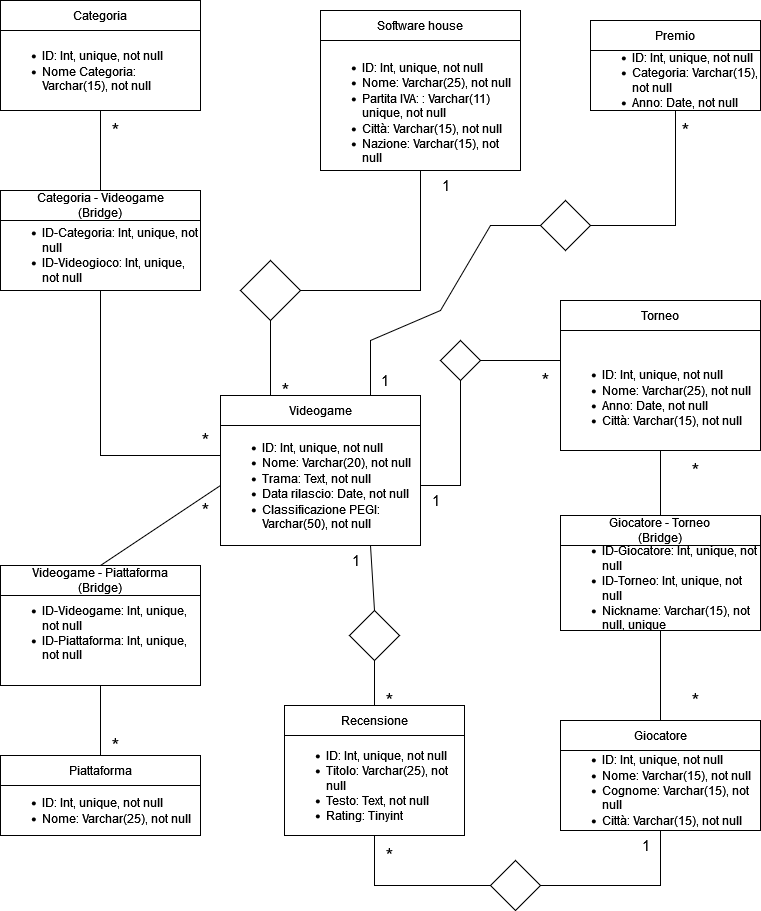

The diagram above was exported from draw.io. Its source (the exported page's mxGraphModel, read from the mxfile embedded in the PNG):
<mxGraphModel dx="1050" dy="524" grid="1" gridSize="10" guides="1" tooltips="1" connect="1" arrows="1" fold="1" page="1" pageScale="1" pageWidth="827" pageHeight="1169" math="0" shadow="0">
  <root>
    <mxCell id="0" />
    <mxCell id="1" parent="0" />
    <mxCell id="GW1x0Rxr6ZO3NL_KyY5c-1" value="&lt;div align=&quot;left&quot;&gt;&lt;ul&gt;&lt;li&gt;ID: Int, unique, not null&lt;br&gt;&lt;/li&gt;&lt;li&gt;Nome: Varchar(20), not null&lt;/li&gt;&lt;li&gt;Trama: Text, not null&lt;br&gt;&lt;/li&gt;&lt;li&gt;Data rilascio: Date, not null&lt;br&gt;&lt;/li&gt;&lt;li&gt;Classificazione PEGI: Varchar(50), not null&lt;/li&gt;&lt;/ul&gt;&lt;/div&gt;" style="rounded=0;whiteSpace=wrap;html=1;align=left;" vertex="1" parent="1">
      <mxGeometry x="260" y="425" width="200" height="120" as="geometry" />
    </mxCell>
    <mxCell id="GW1x0Rxr6ZO3NL_KyY5c-3" value="Videogame" style="rounded=0;whiteSpace=wrap;html=1;" vertex="1" parent="1">
      <mxGeometry x="260" y="395" width="200" height="30" as="geometry" />
    </mxCell>
    <mxCell id="GW1x0Rxr6ZO3NL_KyY5c-4" value="&lt;br&gt;&lt;ul&gt;&lt;li&gt;ID: Int, unique, not null&lt;br&gt;&lt;/li&gt;&lt;li&gt;Nome: Varchar(25), not null&lt;br&gt;&lt;/li&gt;&lt;li&gt;Partita IVA: : Varchar(11) unique, not null&lt;/li&gt;&lt;li&gt;Città: Varchar(15), not null&lt;/li&gt;&lt;li&gt;Nazione: Varchar(15), not null&lt;/li&gt;&lt;/ul&gt;" style="rounded=0;whiteSpace=wrap;html=1;align=left;" vertex="1" parent="1">
      <mxGeometry x="360" y="40" width="200" height="130" as="geometry" />
    </mxCell>
    <mxCell id="GW1x0Rxr6ZO3NL_KyY5c-5" value="Software house" style="rounded=0;whiteSpace=wrap;html=1;" vertex="1" parent="1">
      <mxGeometry x="360" y="10" width="200" height="30" as="geometry" />
    </mxCell>
    <mxCell id="GW1x0Rxr6ZO3NL_KyY5c-6" value="" style="rhombus;whiteSpace=wrap;html=1;" vertex="1" parent="1">
      <mxGeometry x="280" y="260" width="60" height="60" as="geometry" />
    </mxCell>
    <mxCell id="GW1x0Rxr6ZO3NL_KyY5c-10" value="1" style="text;html=1;align=center;verticalAlign=middle;resizable=0;points=[];autosize=1;strokeColor=none;fillColor=none;fontSize=15;" vertex="1" parent="1">
      <mxGeometry x="470" y="170" width="30" height="30" as="geometry" />
    </mxCell>
    <mxCell id="GW1x0Rxr6ZO3NL_KyY5c-12" value="&lt;div&gt;&lt;ul&gt;&lt;li&gt;ID: Int, unique, not null&lt;br&gt;&lt;/li&gt;&lt;li&gt;Nome: Varchar(25), not null&lt;br&gt;&lt;/li&gt;&lt;/ul&gt;&lt;/div&gt;" style="rounded=0;whiteSpace=wrap;html=1;fontSize=12;align=left;labelPosition=center;verticalLabelPosition=middle;verticalAlign=middle;" vertex="1" parent="1">
      <mxGeometry x="40" y="785" width="200" height="50" as="geometry" />
    </mxCell>
    <mxCell id="GW1x0Rxr6ZO3NL_KyY5c-13" value="Piattaforma" style="rounded=0;whiteSpace=wrap;html=1;" vertex="1" parent="1">
      <mxGeometry x="40" y="755" width="200" height="30" as="geometry" />
    </mxCell>
    <mxCell id="GW1x0Rxr6ZO3NL_KyY5c-19" value="*" style="text;html=1;align=center;verticalAlign=middle;resizable=0;points=[];autosize=1;strokeColor=none;fillColor=none;fontSize=20;" vertex="1" parent="1">
      <mxGeometry x="140" y="725" width="30" height="40" as="geometry" />
    </mxCell>
    <mxCell id="GW1x0Rxr6ZO3NL_KyY5c-20" value="&lt;div align=&quot;left&quot;&gt;&lt;br&gt;&lt;ul&gt;&lt;li&gt;ID: Int, unique, not null&lt;br&gt;&lt;/li&gt;&lt;li&gt;Nome: Varchar(25), not null&lt;/li&gt;&lt;li&gt;Anno: Date, not null&lt;br&gt;&lt;/li&gt;&lt;li&gt;Città: Varchar(15), not null&lt;/li&gt;&lt;/ul&gt;&lt;/div&gt;" style="rounded=0;whiteSpace=wrap;html=1;fontSize=12;align=left;" vertex="1" parent="1">
      <mxGeometry x="600" y="330" width="200" height="120" as="geometry" />
    </mxCell>
    <mxCell id="GW1x0Rxr6ZO3NL_KyY5c-21" value="Torneo" style="rounded=0;whiteSpace=wrap;html=1;" vertex="1" parent="1">
      <mxGeometry x="600" y="300" width="200" height="30" as="geometry" />
    </mxCell>
    <mxCell id="GW1x0Rxr6ZO3NL_KyY5c-22" value="&lt;div align=&quot;left&quot;&gt;&lt;br&gt;&lt;ul&gt;&lt;li&gt;ID-Videogame: Int, unique, not null&lt;br&gt;&lt;/li&gt;&lt;li&gt;ID-Piattaforma: Int, unique, not null&lt;br&gt;&lt;/li&gt;&lt;/ul&gt;&lt;/div&gt;" style="rounded=0;whiteSpace=wrap;html=1;fontSize=12;align=left;" vertex="1" parent="1">
      <mxGeometry x="40" y="565" width="200" height="120" as="geometry" />
    </mxCell>
    <mxCell id="GW1x0Rxr6ZO3NL_KyY5c-23" value="&lt;div&gt;Videogame - Piattaforma&lt;/div&gt;&lt;div&gt;(Bridge)&lt;br&gt;&lt;/div&gt;" style="rounded=0;whiteSpace=wrap;html=1;" vertex="1" parent="1">
      <mxGeometry x="40" y="565" width="200" height="30" as="geometry" />
    </mxCell>
    <mxCell id="GW1x0Rxr6ZO3NL_KyY5c-27" value="&lt;div align=&quot;left&quot;&gt;&lt;div&gt;&lt;br&gt;&lt;/div&gt;&lt;br&gt;&lt;br&gt;&lt;br&gt;&lt;ul&gt;&lt;li&gt;ID: Int, unique, not null&lt;br&gt;&lt;/li&gt;&lt;li&gt;Nome: Varchar(15), not null&lt;/li&gt;&lt;li&gt;Cognome: Varchar(15), not null&lt;/li&gt;&lt;li&gt;Città: Varchar(15), not null&lt;/li&gt;&lt;/ul&gt;&lt;div&gt;&lt;br&gt;&lt;/div&gt;&lt;div&gt;&lt;br&gt;&lt;/div&gt;&lt;/div&gt;" style="rounded=0;whiteSpace=wrap;html=1;fontSize=12;align=left;" vertex="1" parent="1">
      <mxGeometry x="600" y="720" width="200" height="110" as="geometry" />
    </mxCell>
    <mxCell id="GW1x0Rxr6ZO3NL_KyY5c-28" value="Giocatore" style="rounded=0;whiteSpace=wrap;html=1;" vertex="1" parent="1">
      <mxGeometry x="600" y="720" width="200" height="30" as="geometry" />
    </mxCell>
    <mxCell id="GW1x0Rxr6ZO3NL_KyY5c-31" value="*" style="text;html=1;align=center;verticalAlign=middle;resizable=0;points=[];autosize=1;strokeColor=none;fillColor=none;fontSize=20;" vertex="1" parent="1">
      <mxGeometry x="720" y="450" width="30" height="40" as="geometry" />
    </mxCell>
    <mxCell id="GW1x0Rxr6ZO3NL_KyY5c-33" value="&lt;div&gt;&lt;br&gt;&lt;/div&gt;&lt;div&gt;&lt;br&gt;&lt;/div&gt;&lt;ul&gt;&lt;li&gt;ID-Giocatore: Int, unique, not null&lt;br&gt;&lt;/li&gt;&lt;li&gt;ID-Torneo: Int, unique, not null&lt;br&gt;&lt;/li&gt;&lt;li&gt;Nickname: Varchar(15), not null, unique&lt;br&gt;&lt;/li&gt;&lt;/ul&gt;" style="rounded=0;whiteSpace=wrap;html=1;fontSize=12;align=left;" vertex="1" parent="1">
      <mxGeometry x="600" y="515" width="200" height="115" as="geometry" />
    </mxCell>
    <mxCell id="GW1x0Rxr6ZO3NL_KyY5c-34" value="&lt;div&gt;Giocatore - Torneo&lt;br&gt;&lt;/div&gt;&lt;div&gt;(Bridge)&lt;br&gt;&lt;/div&gt;" style="rounded=0;whiteSpace=wrap;html=1;" vertex="1" parent="1">
      <mxGeometry x="600" y="515" width="200" height="30" as="geometry" />
    </mxCell>
    <mxCell id="GW1x0Rxr6ZO3NL_KyY5c-37" value="&lt;div align=&quot;left&quot;&gt;&lt;ul&gt;&lt;li&gt;ID: Int, unique, not null&lt;br&gt;&lt;/li&gt;&lt;li&gt;Titolo: Varchar(25), not null&lt;/li&gt;&lt;li&gt;Testo: Text, not null&lt;br&gt;&lt;/li&gt;&lt;li&gt;Rating: Tinyint&lt;br&gt;&lt;/li&gt;&lt;/ul&gt;&lt;/div&gt;" style="rounded=0;whiteSpace=wrap;html=1;fontSize=12;align=left;" vertex="1" parent="1">
      <mxGeometry x="324" y="735" width="180" height="100" as="geometry" />
    </mxCell>
    <mxCell id="GW1x0Rxr6ZO3NL_KyY5c-38" value="Recensione" style="rounded=0;whiteSpace=wrap;html=1;" vertex="1" parent="1">
      <mxGeometry x="324" y="705" width="180" height="30" as="geometry" />
    </mxCell>
    <mxCell id="GW1x0Rxr6ZO3NL_KyY5c-39" value="" style="rhombus;whiteSpace=wrap;html=1;fontSize=12;" vertex="1" parent="1">
      <mxGeometry x="530" y="860" width="50" height="50" as="geometry" />
    </mxCell>
    <mxCell id="GW1x0Rxr6ZO3NL_KyY5c-50" value="*" style="text;html=1;align=center;verticalAlign=middle;resizable=0;points=[];autosize=1;strokeColor=none;fillColor=none;fontSize=20;" vertex="1" parent="1">
      <mxGeometry x="720" y="680" width="30" height="40" as="geometry" />
    </mxCell>
    <mxCell id="GW1x0Rxr6ZO3NL_KyY5c-55" value="&lt;div align=&quot;left&quot;&gt;&lt;br&gt;&lt;br&gt;&lt;ul&gt;&lt;li&gt;ID: Int, unique, not null&lt;br&gt;&lt;/li&gt;&lt;li&gt;Categoria: Varchar(15), not null&lt;/li&gt;&lt;li&gt;Anno: Date, not null&lt;br&gt;&lt;/li&gt;&lt;/ul&gt;&lt;/div&gt;" style="rounded=0;whiteSpace=wrap;html=1;fontSize=12;align=left;" vertex="1" parent="1">
      <mxGeometry x="630" y="20" width="170" height="90" as="geometry" />
    </mxCell>
    <mxCell id="GW1x0Rxr6ZO3NL_KyY5c-56" value="Premio" style="rounded=0;whiteSpace=wrap;html=1;" vertex="1" parent="1">
      <mxGeometry x="630" y="20" width="170" height="30" as="geometry" />
    </mxCell>
    <mxCell id="GW1x0Rxr6ZO3NL_KyY5c-57" value="" style="rhombus;whiteSpace=wrap;html=1;fontSize=12;" vertex="1" parent="1">
      <mxGeometry x="580" y="200" width="50" height="50" as="geometry" />
    </mxCell>
    <mxCell id="GW1x0Rxr6ZO3NL_KyY5c-63" value="&lt;div align=&quot;left&quot;&gt;&lt;ul&gt;&lt;li&gt;ID: Int, unique, not null&lt;/li&gt;&lt;li&gt;Nome Categoria: Varchar(15), not null&lt;/li&gt;&lt;/ul&gt;&lt;/div&gt;" style="rounded=0;whiteSpace=wrap;html=1;fontSize=12;align=left;" vertex="1" parent="1">
      <mxGeometry x="40" y="30" width="200" height="80" as="geometry" />
    </mxCell>
    <mxCell id="GW1x0Rxr6ZO3NL_KyY5c-64" value="Categoria" style="rounded=0;whiteSpace=wrap;html=1;" vertex="1" parent="1">
      <mxGeometry x="40" width="200" height="30" as="geometry" />
    </mxCell>
    <mxCell id="GW1x0Rxr6ZO3NL_KyY5c-65" value="*" style="text;html=1;align=center;verticalAlign=middle;resizable=0;points=[];autosize=1;strokeColor=none;fillColor=none;fontSize=20;" vertex="1" parent="1">
      <mxGeometry x="140" y="110" width="30" height="40" as="geometry" />
    </mxCell>
    <mxCell id="GW1x0Rxr6ZO3NL_KyY5c-73" value="" style="rhombus;whiteSpace=wrap;html=1;fontSize=12;" vertex="1" parent="1">
      <mxGeometry x="480" y="340" width="40" height="40" as="geometry" />
    </mxCell>
    <mxCell id="GW1x0Rxr6ZO3NL_KyY5c-83" value="" style="endArrow=none;html=1;rounded=0;fontSize=12;exitX=1;exitY=0.5;exitDx=0;exitDy=0;entryX=0.5;entryY=1;entryDx=0;entryDy=0;" edge="1" parent="1" source="GW1x0Rxr6ZO3NL_KyY5c-39" target="GW1x0Rxr6ZO3NL_KyY5c-27">
      <mxGeometry width="50" height="50" relative="1" as="geometry">
        <mxPoint x="660" y="930" as="sourcePoint" />
        <mxPoint x="710" y="880" as="targetPoint" />
        <Array as="points">
          <mxPoint x="700" y="885" />
        </Array>
      </mxGeometry>
    </mxCell>
    <mxCell id="GW1x0Rxr6ZO3NL_KyY5c-84" value="" style="endArrow=none;html=1;rounded=0;fontSize=12;exitX=0.5;exitY=1;exitDx=0;exitDy=0;entryX=0;entryY=0.5;entryDx=0;entryDy=0;" edge="1" parent="1" source="GW1x0Rxr6ZO3NL_KyY5c-37" target="GW1x0Rxr6ZO3NL_KyY5c-39">
      <mxGeometry width="50" height="50" relative="1" as="geometry">
        <mxPoint x="420" y="950" as="sourcePoint" />
        <mxPoint x="470" y="900" as="targetPoint" />
        <Array as="points">
          <mxPoint x="414" y="885" />
        </Array>
      </mxGeometry>
    </mxCell>
    <mxCell id="GW1x0Rxr6ZO3NL_KyY5c-85" value="*" style="text;html=1;align=center;verticalAlign=middle;resizable=0;points=[];autosize=1;strokeColor=none;fillColor=none;fontSize=20;" vertex="1" parent="1">
      <mxGeometry x="414" y="835" width="30" height="40" as="geometry" />
    </mxCell>
    <mxCell id="GW1x0Rxr6ZO3NL_KyY5c-86" value="1" style="text;html=1;align=center;verticalAlign=middle;resizable=0;points=[];autosize=1;strokeColor=none;fillColor=none;fontSize=15;" vertex="1" parent="1">
      <mxGeometry x="670" y="830" width="30" height="30" as="geometry" />
    </mxCell>
    <mxCell id="GW1x0Rxr6ZO3NL_KyY5c-87" value="" style="rhombus;whiteSpace=wrap;html=1;fontSize=12;" vertex="1" parent="1">
      <mxGeometry x="389" y="610" width="50" height="50" as="geometry" />
    </mxCell>
    <mxCell id="GW1x0Rxr6ZO3NL_KyY5c-88" value="" style="endArrow=none;html=1;rounded=0;fontSize=12;entryX=0.5;entryY=1;entryDx=0;entryDy=0;exitX=0.5;exitY=0;exitDx=0;exitDy=0;" edge="1" parent="1" source="GW1x0Rxr6ZO3NL_KyY5c-38" target="GW1x0Rxr6ZO3NL_KyY5c-87">
      <mxGeometry width="50" height="50" relative="1" as="geometry">
        <mxPoint x="320" y="700" as="sourcePoint" />
        <mxPoint x="370" y="650" as="targetPoint" />
      </mxGeometry>
    </mxCell>
    <mxCell id="GW1x0Rxr6ZO3NL_KyY5c-90" value="*" style="text;html=1;align=center;verticalAlign=middle;resizable=0;points=[];autosize=1;strokeColor=none;fillColor=none;fontSize=20;" vertex="1" parent="1">
      <mxGeometry x="414" y="680" width="30" height="40" as="geometry" />
    </mxCell>
    <mxCell id="GW1x0Rxr6ZO3NL_KyY5c-92" value="*" style="text;html=1;align=center;verticalAlign=middle;resizable=0;points=[];autosize=1;strokeColor=none;fillColor=none;fontSize=20;" vertex="1" parent="1">
      <mxGeometry x="230" y="490" width="30" height="40" as="geometry" />
    </mxCell>
    <mxCell id="GW1x0Rxr6ZO3NL_KyY5c-94" value="" style="endArrow=none;html=1;rounded=0;fontSize=12;entryX=0.5;entryY=1;entryDx=0;entryDy=0;exitX=1;exitY=0.5;exitDx=0;exitDy=0;" edge="1" parent="1" source="GW1x0Rxr6ZO3NL_KyY5c-6" target="GW1x0Rxr6ZO3NL_KyY5c-4">
      <mxGeometry width="50" height="50" relative="1" as="geometry">
        <mxPoint x="370" y="260" as="sourcePoint" />
        <mxPoint x="420" y="210" as="targetPoint" />
        <Array as="points">
          <mxPoint x="460" y="290" />
        </Array>
      </mxGeometry>
    </mxCell>
    <mxCell id="GW1x0Rxr6ZO3NL_KyY5c-95" value="" style="endArrow=none;html=1;rounded=0;fontSize=12;entryX=0.5;entryY=1;entryDx=0;entryDy=0;exitX=0.25;exitY=0;exitDx=0;exitDy=0;" edge="1" parent="1" source="GW1x0Rxr6ZO3NL_KyY5c-3" target="GW1x0Rxr6ZO3NL_KyY5c-6">
      <mxGeometry width="50" height="50" relative="1" as="geometry">
        <mxPoint x="370" y="410" as="sourcePoint" />
        <mxPoint x="420" y="360" as="targetPoint" />
      </mxGeometry>
    </mxCell>
    <mxCell id="GW1x0Rxr6ZO3NL_KyY5c-97" value="*" style="text;html=1;align=center;verticalAlign=middle;resizable=0;points=[];autosize=1;strokeColor=none;fillColor=none;fontSize=20;" vertex="1" parent="1">
      <mxGeometry x="310" y="370" width="30" height="40" as="geometry" />
    </mxCell>
    <mxCell id="GW1x0Rxr6ZO3NL_KyY5c-99" value="" style="endArrow=none;html=1;rounded=0;fontSize=12;entryX=0.75;entryY=1;entryDx=0;entryDy=0;exitX=0.5;exitY=0;exitDx=0;exitDy=0;" edge="1" parent="1" source="GW1x0Rxr6ZO3NL_KyY5c-87" target="GW1x0Rxr6ZO3NL_KyY5c-1">
      <mxGeometry width="50" height="50" relative="1" as="geometry">
        <mxPoint x="414" y="610" as="sourcePoint" />
        <mxPoint x="344" y="595" as="targetPoint" />
      </mxGeometry>
    </mxCell>
    <mxCell id="GW1x0Rxr6ZO3NL_KyY5c-100" value="1" style="text;html=1;align=center;verticalAlign=middle;resizable=0;points=[];autosize=1;strokeColor=none;fillColor=none;fontSize=15;" vertex="1" parent="1">
      <mxGeometry x="380" y="545" width="30" height="30" as="geometry" />
    </mxCell>
    <mxCell id="GW1x0Rxr6ZO3NL_KyY5c-101" value="" style="endArrow=none;html=1;rounded=0;fontSize=12;exitX=1;exitY=0.5;exitDx=0;exitDy=0;entryX=0.5;entryY=1;entryDx=0;entryDy=0;" edge="1" parent="1" source="GW1x0Rxr6ZO3NL_KyY5c-1" target="GW1x0Rxr6ZO3NL_KyY5c-73">
      <mxGeometry width="50" height="50" relative="1" as="geometry">
        <mxPoint x="480" y="460" as="sourcePoint" />
        <mxPoint x="530" y="410" as="targetPoint" />
        <Array as="points">
          <mxPoint x="500" y="485" />
        </Array>
      </mxGeometry>
    </mxCell>
    <mxCell id="GW1x0Rxr6ZO3NL_KyY5c-103" value="" style="endArrow=none;html=1;rounded=0;fontSize=12;exitX=1;exitY=0.5;exitDx=0;exitDy=0;entryX=0;entryY=0.25;entryDx=0;entryDy=0;" edge="1" parent="1" source="GW1x0Rxr6ZO3NL_KyY5c-73" target="GW1x0Rxr6ZO3NL_KyY5c-20">
      <mxGeometry width="50" height="50" relative="1" as="geometry">
        <mxPoint x="540" y="430" as="sourcePoint" />
        <mxPoint x="590" y="380" as="targetPoint" />
      </mxGeometry>
    </mxCell>
    <mxCell id="GW1x0Rxr6ZO3NL_KyY5c-104" value="" style="endArrow=none;html=1;rounded=0;fontSize=12;exitX=0.5;exitY=0;exitDx=0;exitDy=0;entryX=0;entryY=0.5;entryDx=0;entryDy=0;" edge="1" parent="1" source="GW1x0Rxr6ZO3NL_KyY5c-23" target="GW1x0Rxr6ZO3NL_KyY5c-1">
      <mxGeometry width="50" height="50" relative="1" as="geometry">
        <mxPoint x="140" y="550" as="sourcePoint" />
        <mxPoint x="190" y="500" as="targetPoint" />
      </mxGeometry>
    </mxCell>
    <mxCell id="GW1x0Rxr6ZO3NL_KyY5c-105" value="" style="endArrow=none;html=1;rounded=0;fontSize=12;entryX=0.5;entryY=1;entryDx=0;entryDy=0;exitX=0.5;exitY=0;exitDx=0;exitDy=0;" edge="1" parent="1" source="GW1x0Rxr6ZO3NL_KyY5c-13" target="GW1x0Rxr6ZO3NL_KyY5c-22">
      <mxGeometry width="50" height="50" relative="1" as="geometry">
        <mxPoint x="110" y="720" as="sourcePoint" />
        <mxPoint x="130" y="700" as="targetPoint" />
      </mxGeometry>
    </mxCell>
    <mxCell id="GW1x0Rxr6ZO3NL_KyY5c-106" value="" style="endArrow=none;html=1;rounded=0;fontSize=12;entryX=0.5;entryY=1;entryDx=0;entryDy=0;" edge="1" parent="1" source="GW1x0Rxr6ZO3NL_KyY5c-27" target="GW1x0Rxr6ZO3NL_KyY5c-33">
      <mxGeometry width="50" height="50" relative="1" as="geometry">
        <mxPoint x="670" y="710" as="sourcePoint" />
        <mxPoint x="720" y="660" as="targetPoint" />
      </mxGeometry>
    </mxCell>
    <mxCell id="GW1x0Rxr6ZO3NL_KyY5c-107" value="" style="endArrow=none;html=1;rounded=0;fontSize=12;entryX=0.5;entryY=1;entryDx=0;entryDy=0;exitX=0.5;exitY=0;exitDx=0;exitDy=0;" edge="1" parent="1" source="GW1x0Rxr6ZO3NL_KyY5c-33" target="GW1x0Rxr6ZO3NL_KyY5c-20">
      <mxGeometry width="50" height="50" relative="1" as="geometry">
        <mxPoint x="570" y="520" as="sourcePoint" />
        <mxPoint x="620" y="470" as="targetPoint" />
      </mxGeometry>
    </mxCell>
    <mxCell id="GW1x0Rxr6ZO3NL_KyY5c-108" value="" style="endArrow=none;html=1;rounded=0;fontSize=12;exitX=1;exitY=0.5;exitDx=0;exitDy=0;entryX=0.5;entryY=1;entryDx=0;entryDy=0;" edge="1" parent="1" source="GW1x0Rxr6ZO3NL_KyY5c-57" target="GW1x0Rxr6ZO3NL_KyY5c-55">
      <mxGeometry width="50" height="50" relative="1" as="geometry">
        <mxPoint x="680" y="220" as="sourcePoint" />
        <mxPoint x="730" y="170" as="targetPoint" />
        <Array as="points">
          <mxPoint x="715" y="225" />
        </Array>
      </mxGeometry>
    </mxCell>
    <mxCell id="GW1x0Rxr6ZO3NL_KyY5c-109" value="" style="endArrow=none;html=1;rounded=0;fontSize=12;entryX=0;entryY=0.5;entryDx=0;entryDy=0;exitX=0.75;exitY=0;exitDx=0;exitDy=0;" edge="1" parent="1" source="GW1x0Rxr6ZO3NL_KyY5c-3" target="GW1x0Rxr6ZO3NL_KyY5c-57">
      <mxGeometry width="50" height="50" relative="1" as="geometry">
        <mxPoint x="500" y="310" as="sourcePoint" />
        <mxPoint x="550" y="260" as="targetPoint" />
        <Array as="points">
          <mxPoint x="410" y="340" />
          <mxPoint x="480" y="310" />
          <mxPoint x="530" y="225" />
        </Array>
      </mxGeometry>
    </mxCell>
    <mxCell id="GW1x0Rxr6ZO3NL_KyY5c-110" value="*" style="text;html=1;align=center;verticalAlign=middle;resizable=0;points=[];autosize=1;strokeColor=none;fillColor=none;fontSize=20;" vertex="1" parent="1">
      <mxGeometry x="710" y="110" width="30" height="40" as="geometry" />
    </mxCell>
    <mxCell id="GW1x0Rxr6ZO3NL_KyY5c-111" value="1" style="text;html=1;align=center;verticalAlign=middle;resizable=0;points=[];autosize=1;strokeColor=none;fillColor=none;fontSize=15;" vertex="1" parent="1">
      <mxGeometry x="409" y="365" width="30" height="30" as="geometry" />
    </mxCell>
    <mxCell id="GW1x0Rxr6ZO3NL_KyY5c-112" value="&lt;div align=&quot;left&quot;&gt;&lt;br&gt;&lt;br&gt;&lt;ul&gt;&lt;li&gt;ID-Categoria: Int, unique, not null&lt;br&gt;&lt;/li&gt;&lt;li&gt;ID-Videogioco: Int, unique, not null&lt;br&gt;&lt;/li&gt;&lt;/ul&gt;&lt;/div&gt;" style="rounded=0;whiteSpace=wrap;html=1;fontSize=12;align=left;" vertex="1" parent="1">
      <mxGeometry x="40" y="190" width="200" height="100" as="geometry" />
    </mxCell>
    <mxCell id="GW1x0Rxr6ZO3NL_KyY5c-113" value="&lt;div&gt;Categoria - Videogame&lt;/div&gt;&lt;div&gt;(Bridge)&lt;br&gt;&lt;/div&gt;" style="rounded=0;whiteSpace=wrap;html=1;" vertex="1" parent="1">
      <mxGeometry x="40" y="190" width="200" height="30" as="geometry" />
    </mxCell>
    <mxCell id="GW1x0Rxr6ZO3NL_KyY5c-114" value="" style="endArrow=none;html=1;rounded=0;fontSize=12;entryX=0.5;entryY=1;entryDx=0;entryDy=0;exitX=0.5;exitY=0;exitDx=0;exitDy=0;" edge="1" parent="1" source="GW1x0Rxr6ZO3NL_KyY5c-113" target="GW1x0Rxr6ZO3NL_KyY5c-63">
      <mxGeometry width="50" height="50" relative="1" as="geometry">
        <mxPoint x="80" y="180" as="sourcePoint" />
        <mxPoint x="130" y="130" as="targetPoint" />
      </mxGeometry>
    </mxCell>
    <mxCell id="GW1x0Rxr6ZO3NL_KyY5c-115" value="" style="endArrow=none;html=1;rounded=0;fontSize=12;entryX=0.5;entryY=1;entryDx=0;entryDy=0;exitX=0;exitY=0.25;exitDx=0;exitDy=0;" edge="1" parent="1" source="GW1x0Rxr6ZO3NL_KyY5c-1" target="GW1x0Rxr6ZO3NL_KyY5c-112">
      <mxGeometry width="50" height="50" relative="1" as="geometry">
        <mxPoint x="160" y="400" as="sourcePoint" />
        <mxPoint x="210" y="350" as="targetPoint" />
        <Array as="points">
          <mxPoint x="140" y="455" />
        </Array>
      </mxGeometry>
    </mxCell>
    <mxCell id="GW1x0Rxr6ZO3NL_KyY5c-116" value="*" style="text;html=1;align=center;verticalAlign=middle;resizable=0;points=[];autosize=1;strokeColor=none;fillColor=none;fontSize=20;" vertex="1" parent="1">
      <mxGeometry x="230" y="420" width="30" height="40" as="geometry" />
    </mxCell>
    <mxCell id="GW1x0Rxr6ZO3NL_KyY5c-117" value="1" style="text;html=1;align=center;verticalAlign=middle;resizable=0;points=[];autosize=1;strokeColor=none;fillColor=none;fontSize=15;" vertex="1" parent="1">
      <mxGeometry x="460" y="485" width="30" height="30" as="geometry" />
    </mxCell>
    <mxCell id="GW1x0Rxr6ZO3NL_KyY5c-118" value="*" style="text;html=1;align=center;verticalAlign=middle;resizable=0;points=[];autosize=1;strokeColor=none;fillColor=none;fontSize=20;" vertex="1" parent="1">
      <mxGeometry x="570" y="360" width="30" height="40" as="geometry" />
    </mxCell>
  </root>
</mxGraphModel>